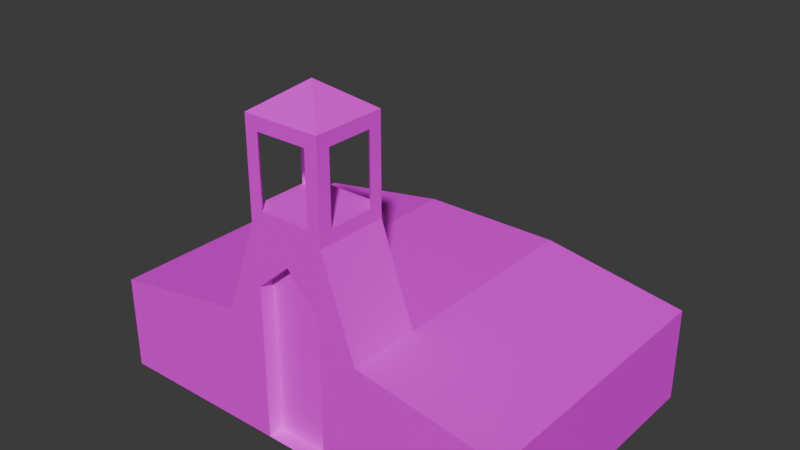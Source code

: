 # Source: kostel.blend  (saved by Blender 4.5.90; exported with 4.5.12 LTS)
import bpy
from mathutils import Matrix  # noqa: F401  (used for matrix-valued properties, if any)

bpy.ops.wm.read_factory_settings(use_empty=True)
scene = bpy.context.scene
scene.name = 'Scene'

# ---- collections
col_collection = bpy.data.collections.new('Collection'); scene.collection.children.link(col_collection)

# ---- images (referenced by path relative to the original .blend; pixels are not part of the script)
import os
ASSET_DIR = os.environ.get("B2B_ASSET_DIR", "")  # directory of the original .blend (textures are referenced by path, not embedded)
HERE = os.path.dirname(os.path.abspath(__file__))  # packed textures are extracted next to this script under _unpacked/

def load_image(name, relpath, width, height, colorspace="sRGB"):
    """Load a texture the original file referenced (path relative to the .blend, or extracted next to this script)."""
    p = next((c for c in (os.path.join(HERE, relpath), os.path.join(ASSET_DIR, relpath)) if relpath and os.path.exists(c)), "")
    if p:
        img = bpy.data.images.load(p, check_existing=True)
        img.name = name
    else:  # same state as the original file: an image datablock whose file is absent (Cycles renders it pink)
        img = bpy.data.images.new(name, width, height)
        img.source = "FILE"
        img.filepath = "//" + (relpath or name)
    img.colorspace_settings.name = colorspace
    return img
img_kostel_basecolor = load_image('kostel_baseColor', 'kostel_baseColor.png', 1024, 1024, 'sRGB')

# ---- materials (node trees are filled in below, after node groups)
mat_material = bpy.data.materials.new('Material')
mat_material.alpha_threshold = 0.0
mat_material.roughness = 0.5
mat_material.line_color = (0.0, 0.0, 0.0, 1.0)

# ---- material node trees
mat_material.use_nodes = True; mat_material.node_tree.nodes.clear()
_N = mat_material.node_tree.nodes; _L = mat_material.node_tree.links
n0 = _N.new('ShaderNodeOutputMaterial'); n0.name = 'Material Output'; n0.location = (200, 100)
n1 = _N.new('ShaderNodeBsdfPrincipled'); n1.name = 'Principled BSDF'; n1.location = (-200, 100)
n1.inputs[3].default_value = 1.45
n2 = _N.new('ShaderNodeTexImage'); n2.name = 'Image Texture'; n2.location = (-607, 85)
n2.image = img_kostel_basecolor
_L.new(n1.outputs[0], n0.inputs[0])
_L.new(n2.outputs[0], n1.inputs[0])
n0.is_active_output = True

# ---- world
world_world = bpy.data.worlds.new('World'); scene.world = world_world
world_world.use_nodes = True; world_world.node_tree.nodes.clear()
_N = world_world.node_tree.nodes; _L = world_world.node_tree.links
n0 = _N.new('ShaderNodeOutputWorld'); n0.name = 'World Output'; n0.location = (200, 100)
n1 = _N.new('ShaderNodeBackground'); n1.name = 'Background'; n1.location = (-200, 100)
n1.inputs[0].default_value = (0.05088, 0.05088, 0.05088, 1.0)
_L.new(n1.outputs[0], n0.inputs[0])
n0.is_active_output = True
world_world.color = (0.05088, 0.05088, 0.05088)
world_world.sun_shadow_jitter_overblur = 0.0

# ---- meshes
me_cube_001 = bpy.data.meshes.new('Cube.001')
me_cube_001.from_pydata([(-9.0, -7.3, 0.0), (-9.0, -7.3, 4.0), (-9.0, 4.3, 0.0), (-9.0, 4.3, 4.0), (9.0, -7.3, 0.0), (9.0, -7.3, 4.0), (9.0, 4.3, 0.0), (9.0, 4.3, 4.0), (-3.0, 4.3, 5.0), (3.0, 4.3, 5.0), (3.0, -7.3, 5.0), (-3.0, -7.3, 5.0), (1.6, -7.3, 9.0), (-1.6, -7.3, 9.0), (1.6, -7.3, 13.0), (-1.6, -7.3, 13.0), (1.6, -4.328, 9.0), (3.0, -4.328, 5.0), (-3.0, -4.328, 5.0), (-1.6, -4.328, 9.0), (-1.6, -4.328, 13.0), (1.6, -4.328, 13.0), (1.6, -6.753, 9.547), (1.6, -4.875, 9.547), (1.6, -4.875, 12.45), (1.6, -6.753, 12.45), (-1.6, -4.875, 9.547), (-1.6, -6.753, 9.547), (-1.6, -6.753, 12.45), (-1.6, -4.875, 12.45), (-1.053, -7.3, 9.547), (1.053, -7.3, 9.547), (1.053, -7.3, 12.45), (-1.053, -7.3, 12.45), (1.053, -4.328, 9.547), (-1.053, -4.328, 9.547), (-1.053, -4.328, 12.45), (1.053, -4.328, 12.45), (0.0, -5.814, 14.11), (1.39, -7.3, 6.53), (-1.39, -7.3, 6.53), (-1.39, -7.3, 0.0), (1.39, -7.3, 0.0), (0.0, -7.3, 7.765), (-1.39, -6.688, 0.0), (1.39, -6.688, 0.0), (1.39, -6.688, 6.53), (0.0, -6.688, 7.765), (-1.39, -6.688, 6.53)], [], [(0, 1, 3, 2), (5, 7, 17), (6, 7, 5, 4), (39, 10, 12), (1, 11, 18), (5, 17, 10), (18, 11, 13, 19), (7, 9, 17), (28, 33, 30, 27), (14, 21, 38), (22, 31, 32, 25), (24, 37, 34, 23), (9, 8, 18, 17), (6, 9, 7), (41, 11, 1, 0), (17, 18, 19, 16), (26, 35, 36, 29), (16, 12, 10, 17), (8, 3, 18), (3, 1, 18), (12, 16, 23, 22), (16, 21, 24, 23), (21, 14, 25, 24), (14, 12, 22, 25), (19, 13, 27, 26), (13, 15, 28, 27), (15, 20, 29, 28), (20, 19, 26, 29), (13, 12, 31, 30), (12, 14, 32, 31), (14, 15, 33, 32), (15, 13, 30, 33), (16, 19, 35, 34), (19, 20, 36, 35), (20, 21, 37, 36), (21, 16, 34, 37), (27, 30, 31, 26), (26, 31, 22, 35), (23, 34, 35, 22), (28, 29, 32, 33), (29, 36, 25, 32), (24, 25, 36, 37), (20, 15, 38), (15, 14, 38), (21, 20, 38), (11, 40, 13), (13, 43, 12), (41, 40, 11), (4, 5, 10, 42), (42, 10, 39), (39, 12, 43), (13, 40, 43), (42, 39, 46, 45), (43, 40, 48, 47), (46, 47, 48), (40, 41, 44, 48), (41, 42, 45, 44), (45, 46, 48, 44), (2, 3, 8), (6, 2, 8, 9), (43, 47, 46, 39)])
_uv = me_cube_001.uv_layers.new(name='UVMap')
_uv.uv.foreach_set('vector', [0.5767, 0.9156, 0.4531, 0.9156, 0.4531, 0.5572, 0.5767, 0.5572, 0.5774, 0.5148, 0.9358, 0.5148, 0.6692, 0.7027, 0.7634, 0.0003218, 0.887, 0.0003218, 0.887, 0.3588, 0.7634, 0.3588, 0.2198, 0.3214, 0.2671, 0.3711, 0.1435, 0.3279, 0.01988, 0.9997, 0.01988, 0.8117, 0.1117, 0.8117, 0.5774, 0.5148, 0.6692, 0.7027, 0.5774, 0.7027, 0.1117, 0.8117, 0.01988, 0.8117, 0.01988, 0.6808, 0.1117, 0.6808, 0.9358, 0.5148, 0.9358, 0.7027, 0.6692, 0.7027, 0.419, 0.7465, 0.3951, 0.7465, 0.3951, 0.6567, 0.419, 0.6567, 0.3794, 0.9163, 0.4525, 0.9719, 0.3794, 0.992, 0.4197, 0.7471, 0.4436, 0.7471, 0.4436, 0.8369, 0.4197, 0.8369, 0.4436, 0.7465, 0.4197, 0.7465, 0.4197, 0.6567, 0.4436, 0.6567, 0.7628, 0.5141, 0.5774, 0.5141, 0.5774, 0.2475, 0.7628, 0.2475, 0.4222, 0.5565, 0.5767, 0.3711, 0.5458, 0.5565, 0.4216, 0.2355, 0.2671, 0.1857, 0.298, 0.0003218, 0.4216, 0.0003218, 0.7628, 0.2475, 0.5774, 0.2475, 0.6206, 0.1239, 0.7195, 0.1239, 0.3951, 0.7471, 0.419, 0.7471, 0.419, 0.8369, 0.3951, 0.8369, 0.6692, 0.8337, 0.5774, 0.8337, 0.5774, 0.7027, 0.6692, 0.7027, 0.3783, 0.8117, 0.3783, 0.9997, 0.1117, 0.8117, 0.3783, 0.9997, 0.01988, 0.9997, 0.1117, 0.8117, 0.5774, 0.8337, 0.6692, 0.8337, 0.6523, 0.8506, 0.5943, 0.8506, 0.6692, 0.8337, 0.6692, 0.9573, 0.6523, 0.9404, 0.6523, 0.8506, 0.6692, 0.9573, 0.5774, 0.9573, 0.5943, 0.9404, 0.6523, 0.9404, 0.5774, 0.9573, 0.5774, 0.8337, 0.5943, 0.8506, 0.5943, 0.9404, 0.1117, 0.6808, 0.01988, 0.6808, 0.03678, 0.6639, 0.09482, 0.6639, 0.01988, 0.6808, 0.01988, 0.5572, 0.03678, 0.5741, 0.03678, 0.6639, 0.01988, 0.5572, 0.1117, 0.5572, 0.09482, 0.5741, 0.03678, 0.5741, 0.1117, 0.5572, 0.1117, 0.6808, 0.09482, 0.6639, 0.09482, 0.5741, 0.1435, 0.229, 0.1435, 0.3279, 0.1266, 0.311, 0.1266, 0.2459, 0.1435, 0.3279, 0.01988, 0.3279, 0.03678, 0.311, 0.1266, 0.311, 0.01988, 0.3279, 0.01988, 0.229, 0.03678, 0.2459, 0.03678, 0.311, 0.01988, 0.229, 0.1435, 0.229, 0.1266, 0.2459, 0.03678, 0.2459, 0.7195, 0.1239, 0.6206, 0.1239, 0.6375, 0.107, 0.7026, 0.107, 0.6206, 0.1239, 0.6206, 0.0003218, 0.6375, 0.01722, 0.6375, 0.107, 0.6206, 0.0003218, 0.7195, 0.0003218, 0.7026, 0.01722, 0.6375, 0.01722, 0.7195, 0.0003218, 0.7195, 0.1239, 0.7026, 0.107, 0.7026, 0.01722, 0.7803, 0.4583, 0.7634, 0.4414, 0.7634, 0.3763, 0.8384, 0.4583, 0.8384, 0.4583, 0.7634, 0.3763, 0.7803, 0.3594, 0.8553, 0.4414, 0.8384, 0.3594, 0.8553, 0.3763, 0.8553, 0.4414, 0.7803, 0.3594, 0.8728, 0.3594, 0.9308, 0.3594, 0.8559, 0.4414, 0.8559, 0.3763, 0.9308, 0.3594, 0.9477, 0.3763, 0.8728, 0.4583, 0.8559, 0.4414, 0.9308, 0.4583, 0.8728, 0.4583, 0.9477, 0.3763, 0.9477, 0.4414, 0.4525, 0.9156, 0.3794, 0.8599, 0.4525, 0.8399, 0.8877, 0.2409, 0.9626, 0.3054, 0.8877, 0.3166, 0.3951, 0.656, 0.3951, 0.5572, 0.4525, 0.6066, 0.2671, 0.1857, 0.2198, 0.2355, 0.1435, 0.229, 0.1435, 0.229, 0.1816, 0.2784, 0.1435, 0.3279, 0.4216, 0.2355, 0.2198, 0.2355, 0.2671, 0.1857, 0.4216, 0.5565, 0.298, 0.5565, 0.2671, 0.3711, 0.4216, 0.3214, 0.4216, 0.3214, 0.2671, 0.3711, 0.2198, 0.3214, 0.2198, 0.3214, 0.1435, 0.3279, 0.1816, 0.2784, 0.1435, 0.229, 0.2198, 0.2355, 0.1816, 0.2784, 0.0003218, 0.2595, 0.0003218, 0.05778, 0.01924, 0.05778, 0.01924, 0.2595, 0.0003219, 0.6047, 0.0003218, 0.5472, 0.01924, 0.5472, 0.01924, 0.6047, 0.9736, 0.2021, 0.9306, 0.2403, 0.8877, 0.2021, 0.0003218, 0.5472, 0.0003218, 0.3454, 0.01924, 0.3454, 0.01924, 0.5472, 0.0003218, 0.3454, 0.0003218, 0.2595, 0.01924, 0.2595, 0.01924, 0.3454, 0.9736, 0.0003218, 0.9736, 0.2021, 0.8877, 0.2021, 0.8877, 0.0003218, 0.4222, 0.0003218, 0.5458, 0.0003218, 0.5767, 0.1857, 0.4222, 0.5565, 0.4222, 0.0003218, 0.5767, 0.1857, 0.5767, 0.3711, 0.0003218, 0.0003218, 0.01924, 0.0003218, 0.01924, 0.05778, 0.0003218, 0.05778])
me_cube_001.materials.append(mat_material)
me_cube_001.update()

# ---- objects
ob_cube = bpy.data.objects.new('Cube', me_cube_001)
ob_empty = bpy.data.objects.new('Empty', None)

# ---- transforms, parenting, visibility, modifiers, constraints
ob_cube.location = (0.0, 0.0, 0.0)
ob_cube.scale = (1.0, 1.027, 1.0)
ob_empty.location = (-16.96, -3.111e-07, 5.903)
ob_empty.rotation_euler = (1.571, -0.0, -0.0)
ob_empty.scale = (2.9, 2.9, 2.9)
ob_empty.empty_display_type = 'IMAGE'
ob_empty.empty_display_size = 5.0
ob_empty.empty_image_depth = 'BACK'
ob_empty.show_empty_image_perspective = False
ob_empty.empty_image_side = 'FRONT'

# ---- collection membership
col_collection.objects.link(ob_cube)
col_collection.objects.link(ob_empty)

# ---- scene / render settings (as saved in the file)
scene.frame_start = 1; scene.frame_end = 250; scene.frame_set(1)
scene.render.engine = 'BLENDER_EEVEE_NEXT'
bpy.context.view_layer.update()

# ---- added for rendering (the .blend has no active camera and no usable light): camera, sun
cam_auto = bpy.data.cameras.new('AutoCamera')
cam_auto.lens = 50.0
cam_auto.sensor_width = 36.0
cam_auto.clip_end = 1000.0
ob_auto_camera = bpy.data.objects.new('AutoCamera', cam_auto)
scene.collection.objects.link(ob_auto_camera)
ob_auto_camera.location = (23.8631, -30.1768, 26.1469)
ob_auto_camera.rotation_euler = (1.09748, -7.21219e-08, 0.694738)
scene.camera = ob_auto_camera
light_auto_sun = bpy.data.lights.new('AutoSun', 'SUN')
light_auto_sun.energy = 3.0
light_auto_sun.angle = 0.0523599
ob_auto_sun = bpy.data.objects.new('AutoSun', light_auto_sun)
scene.collection.objects.link(ob_auto_sun)
ob_auto_sun.rotation_euler = (0.872665, 0.174533, 0.523599)
bpy.context.view_layer.update()
